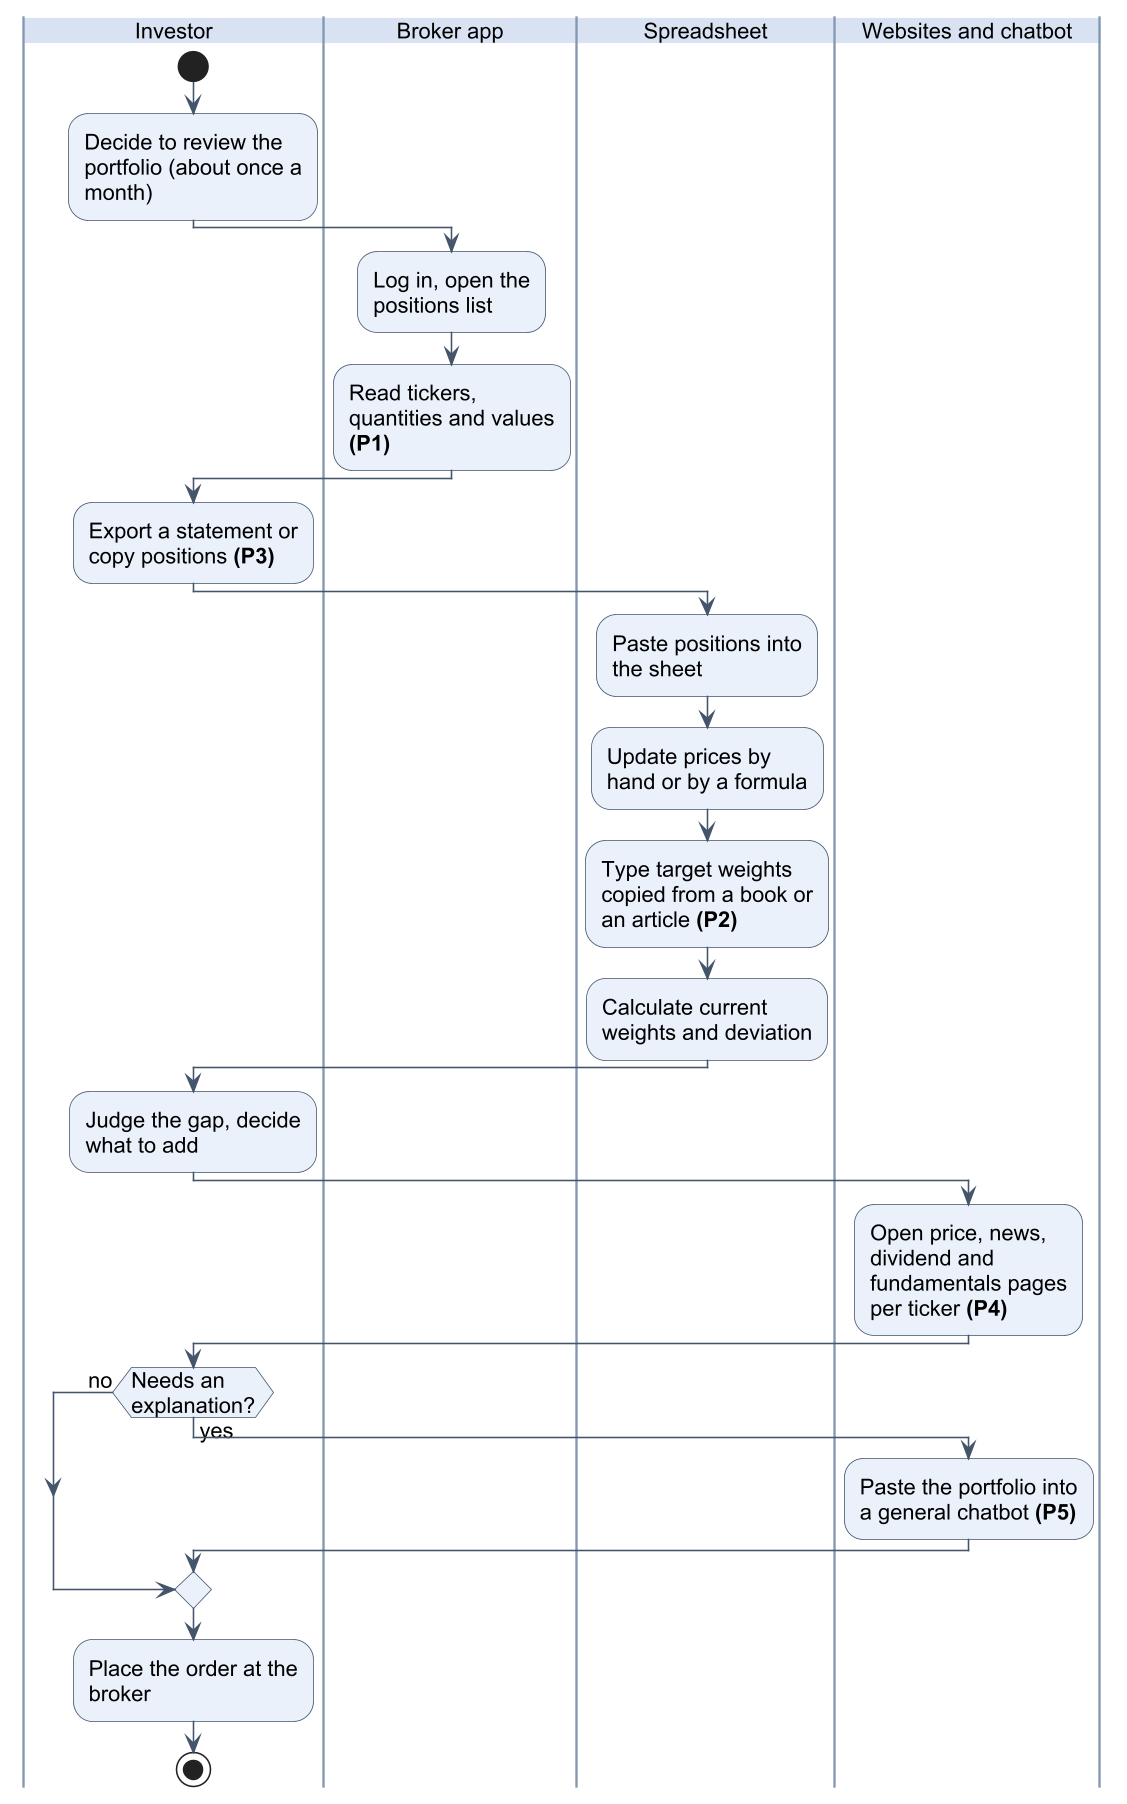

The diagram above was rendered by PlantUML. Its source (embedded in the PNG):
@startuml
skinparam dpi 150
skinparam defaultFontName Arial
skinparam defaultFontSize 14
skinparam wrapWidth 140
skinparam shadowing false
skinparam ArrowColor #44546A
skinparam activity {
  BackgroundColor #EAF1FB
  BorderColor #44546A
}
skinparam swimlane {
  BorderColor #8497B0
  TitleBackgroundColor #D9E2F3
}

|Investor|
start
:Decide to review the portfolio (about once a month);
|Broker app|
:Log in, open the positions list;
:Read tickers, quantities and values **(P1)**;
|Investor|
:Export a statement or copy positions **(P3)**;
|Spreadsheet|
:Paste positions into the sheet;
:Update prices by hand or by a formula;
:Type target weights copied from a book or an article **(P2)**;
:Calculate current weights and deviation;
|Investor|
:Judge the gap, decide what to add;
|Websites and chatbot|
:Open price, news, dividend and fundamentals pages per ticker **(P4)**;
|Investor|
if (Needs an explanation?) then (yes)
  |Websites and chatbot|
  :Paste the portfolio into a general chatbot **(P5)**;
  |Investor|
else (no)
endif
:Place the order at the broker;
stop
@enduml